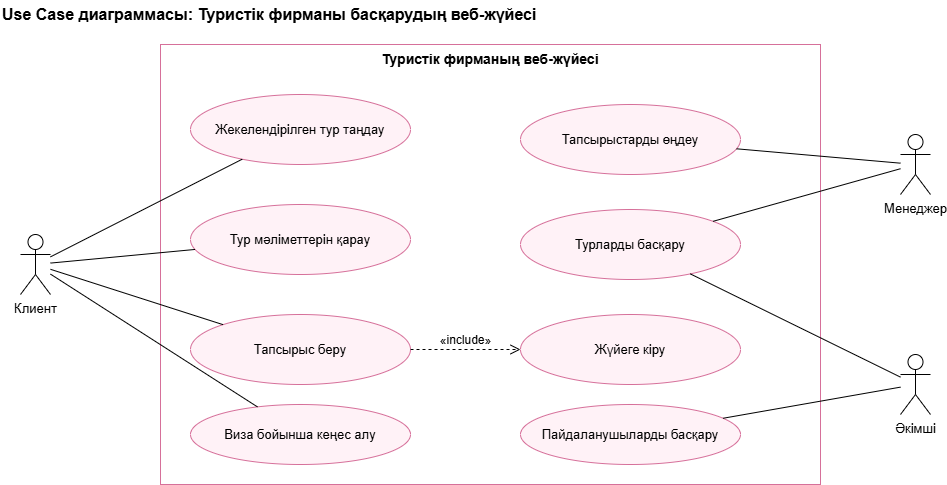

The diagram above was exported from draw.io. Its source (the exported page's mxGraphModel, read from the mxfile embedded in the PNG):
<mxGraphModel dx="1130" dy="529" grid="1" gridSize="10" guides="1" tooltips="1" connect="1" arrows="1" fold="1" page="1" pageScale="1" pageWidth="1100" pageHeight="600" math="0" shadow="0">
  <root>
    <mxCell id="0" />
    <mxCell id="1" parent="0" />
    <mxCell id="title" parent="1" style="text;html=1;align=left;verticalAlign=middle;fontStyle=1;fontSize=16;" value="Use Case диаграммасы: Туристік фирманы басқарудың веб-жүйесі" vertex="1">
      <mxGeometry height="28" width="800" x="40" y="6" as="geometry" />
    </mxCell>
    <mxCell id="boundary" parent="1" style="rounded=0;whiteSpace=wrap;html=1;verticalAlign=top;fontStyle=1;fontSize=14;fillColor=none;strokeColor=#d6709a;" value="Туристік фирманың веб-жүйесі" vertex="1">
      <mxGeometry height="440" width="660" x="200" y="50" as="geometry" />
    </mxCell>
    <mxCell id="client" parent="1" style="shape=umlActor;verticalLabelPosition=bottom;verticalAlign=top;html=1;outlineConnect=0;fontSize=13;" value="Клиент" vertex="1">
      <mxGeometry height="60" width="30" x="60" y="240" as="geometry" />
    </mxCell>
    <mxCell id="manager" parent="1" style="shape=umlActor;verticalLabelPosition=bottom;verticalAlign=top;html=1;outlineConnect=0;fontSize=13;" value="Менеджер" vertex="1">
      <mxGeometry height="60" width="30" x="940" y="140" as="geometry" />
    </mxCell>
    <mxCell id="admin" parent="1" style="shape=umlActor;verticalLabelPosition=bottom;verticalAlign=top;html=1;outlineConnect=0;fontSize=13;" value="Әкімші" vertex="1">
      <mxGeometry height="60" width="30" x="940" y="360" as="geometry" />
    </mxCell>
    <mxCell id="uc1" parent="1" style="ellipse;whiteSpace=wrap;html=1;fillColor=#fff2f7;strokeColor=#d6709a;fontSize=13;" value="Жекелендірілген тур таңдау" vertex="1">
      <mxGeometry height="70" width="220" x="230" y="100" as="geometry" />
    </mxCell>
    <mxCell id="uc2" parent="1" style="ellipse;whiteSpace=wrap;html=1;fillColor=#fff2f7;strokeColor=#d6709a;fontSize=13;" value="Тур мәліметтерін қарау" vertex="1">
      <mxGeometry height="70" width="220" x="230" y="210" as="geometry" />
    </mxCell>
    <mxCell id="uc3" parent="1" style="ellipse;whiteSpace=wrap;html=1;fillColor=#fff2f7;strokeColor=#d6709a;fontSize=13;" value="Тапсырыс беру" vertex="1">
      <mxGeometry height="70" width="220" x="230" y="320" as="geometry" />
    </mxCell>
    <mxCell id="uc4" parent="1" style="ellipse;whiteSpace=wrap;html=1;fillColor=#fff2f7;strokeColor=#d6709a;fontSize=13;" value="Жүйеге кіру" vertex="1">
      <mxGeometry height="70" width="220" x="560" y="320" as="geometry" />
    </mxCell>
    <mxCell id="uc5" parent="1" style="ellipse;whiteSpace=wrap;html=1;fillColor=#fff2f7;strokeColor=#d6709a;fontSize=13;" value="Тапсырыстарды өңдеу" vertex="1">
      <mxGeometry height="70" width="220" x="560" y="110" as="geometry" />
    </mxCell>
    <mxCell id="uc6" parent="1" style="ellipse;whiteSpace=wrap;html=1;fillColor=#fff2f7;strokeColor=#d6709a;fontSize=13;" value="Турларды басқару" vertex="1">
      <mxGeometry height="70" width="220" x="560" y="215" as="geometry" />
    </mxCell>
    <mxCell id="uc7" parent="1" style="ellipse;whiteSpace=wrap;html=1;fillColor=#fff2f7;strokeColor=#d6709a;fontSize=13;" value="Пайдаланушыларды басқару" vertex="1">
      <mxGeometry height="60" width="220" x="560" y="410" as="geometry" />
    </mxCell>
    <mxCell id="uc8" parent="1" style="ellipse;whiteSpace=wrap;html=1;fillColor=#fff2f7;strokeColor=#d6709a;fontSize=13;" value="Виза бойынша кеңес алу" vertex="1">
      <mxGeometry height="60" width="220" x="230" y="410" as="geometry" />
    </mxCell>
    <mxCell id="a8" edge="1" parent="1" source="client" style="html=1;endArrow=none;" target="uc8">
      <mxGeometry relative="1" as="geometry" />
    </mxCell>
    <mxCell id="a1" edge="1" parent="1" source="client" style="html=1;endArrow=none;" target="uc1">
      <mxGeometry relative="1" as="geometry" />
    </mxCell>
    <mxCell id="a2" edge="1" parent="1" source="client" style="html=1;endArrow=none;" target="uc2">
      <mxGeometry relative="1" as="geometry" />
    </mxCell>
    <mxCell id="a3" edge="1" parent="1" source="client" style="html=1;endArrow=none;" target="uc3">
      <mxGeometry relative="1" as="geometry" />
    </mxCell>
    <mxCell id="a4" edge="1" parent="1" source="manager" style="html=1;endArrow=none;" target="uc5">
      <mxGeometry relative="1" as="geometry" />
    </mxCell>
    <mxCell id="a5" edge="1" parent="1" source="manager" style="html=1;endArrow=none;" target="uc6">
      <mxGeometry relative="1" as="geometry" />
    </mxCell>
    <mxCell id="a6" edge="1" parent="1" source="admin" style="html=1;endArrow=none;" target="uc6">
      <mxGeometry relative="1" as="geometry" />
    </mxCell>
    <mxCell id="a7" edge="1" parent="1" source="admin" style="html=1;endArrow=none;" target="uc7">
      <mxGeometry relative="1" as="geometry" />
    </mxCell>
    <mxCell id="inc" edge="1" parent="1" source="uc3" style="html=1;dashed=1;endArrow=open;endSize=8;verticalAlign=bottom;fontSize=12;" target="uc4" value="«include»">
      <mxGeometry relative="1" as="geometry" />
    </mxCell>
  </root>
</mxGraphModel>